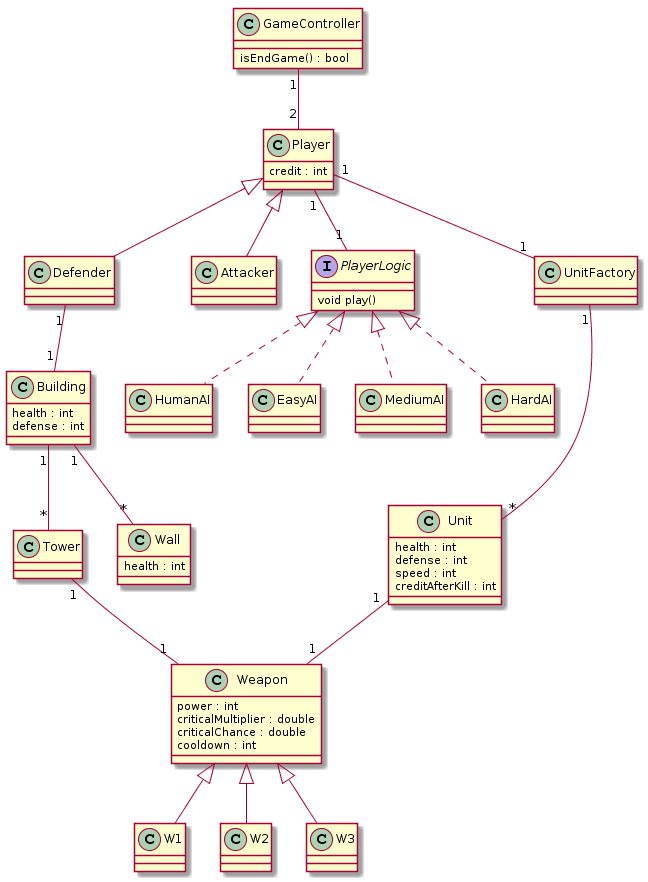

The diagram above was rendered by PlantUML. Its source (embedded in the PNG):
@startuml
class GameController {
    isEndGame() : bool
}

class Player {
    credit : int
}

class Defender extends Player {
}


class Attacker extends Player {
}

GameController "1" -- "2" Player

interface PlayerLogic {
	void play()
}

class HumanAI implements PlayerLogic {
}
class EasyAI implements PlayerLogic {
}
class MediumAI implements PlayerLogic {
}
class HardAI implements PlayerLogic {
}

Player "1" -- "1" PlayerLogic

class Unit {
    health : int
    defense : int
    speed : int
    creditAfterKill : int
    
}

class UnitFactory {

}

Player "1" -- "1" UnitFactory
UnitFactory "1" -- "*" Unit

class Weapon {
    power : int
    criticalMultiplier : double
    criticalChance : double
    cooldown : int
}

Unit "1" -- "1" Weapon
Tower "1" -- "1" Weapon

class W1 extends Weapon {
}
class W2 extends Weapon {
}
class W3 extends Weapon {
}

class Building {
    health : int
    defense : int
}

Defender "1" -- "1" Building

class Tower {

}
 
Building "1" -- "*" Tower

class Wall {
    health : int
}

Building "1" -- "*" Wall
@enduml